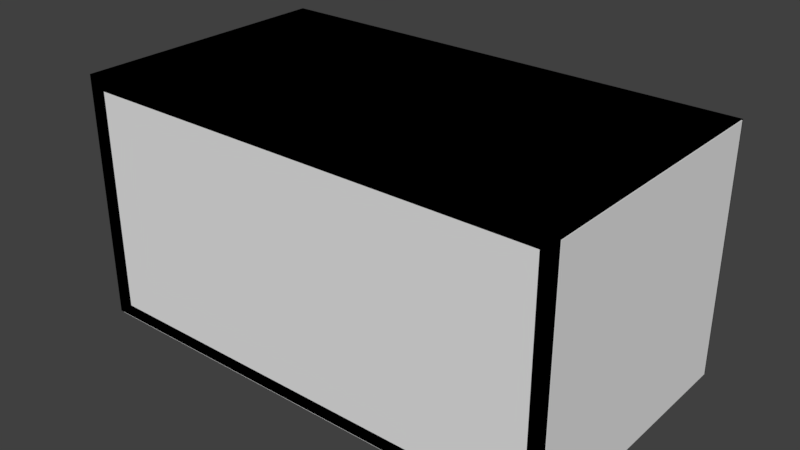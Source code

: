 # Source: bigbox.blend  (saved by Blender 2.79.0; exported with 4.5.12 LTS)
import bpy
from mathutils import Matrix  # noqa: F401  (used for matrix-valued properties, if any)

bpy.ops.wm.read_factory_settings(use_empty=True)
scene = bpy.context.scene
scene.name = 'Scene'

# ---- collections
col_collection_1 = bpy.data.collections.new('Collection 1'); scene.collection.children.link(col_collection_1)

# ---- images (referenced by path relative to the original .blend; pixels are not part of the script)
import os
ASSET_DIR = os.environ.get("B2B_ASSET_DIR", "")  # directory of the original .blend (textures are referenced by path, not embedded)
HERE = os.path.dirname(os.path.abspath(__file__))  # packed textures are extracted next to this script under _unpacked/

def load_image(name, relpath, width, height, colorspace="sRGB"):
    """Load a texture the original file referenced (path relative to the .blend, or extracted next to this script)."""
    p = next((c for c in (os.path.join(HERE, relpath), os.path.join(ASSET_DIR, relpath)) if relpath and os.path.exists(c)), "")
    if p:
        img = bpy.data.images.load(p, check_existing=True)
        img.name = name
    else:  # same state as the original file: an image datablock whose file is absent (Cycles renders it pink)
        img = bpy.data.images.new(name, width, height)
        img.source = "FILE"
        img.filepath = "//" + (relpath or name)
    img.colorspace_settings.name = colorspace
    return img
img_bigbox_png = load_image('bigbox.png', 'bigbox.png', 1024, 1024, 'sRGB')

# ---- materials (node trees are filled in below, after node groups)
mat_material_003 = bpy.data.materials.new('Material.003')
mat_material_003.alpha_threshold = 0.0
mat_material_003.roughness = 0.5

# ---- node groups
ng_gltf_metallic_roughness = bpy.data.node_groups.new('glTF Metallic Roughness', 'ShaderNodeTree')
_N = ng_gltf_metallic_roughness.nodes; _L = ng_gltf_metallic_roughness.links

# ---- material node trees
mat_material_003.use_nodes = True; mat_material_003.node_tree.nodes.clear()
_N = mat_material_003.node_tree.nodes; _L = mat_material_003.node_tree.links
n0 = _N.new('ShaderNodeOutputMaterial'); n0.name = 'Material Output'; n0.location = (460, 300)
n1 = _N.new('ShaderNodeGroup'); n1.name = 'Group'; n1.location = (240, 419)
n1.node_tree = ng_gltf_metallic_roughness
n1.inputs[1].default_value = (1.0, 1.0, 1.0, 1.0)
n1.inputs[2].default_value = (1.0, 1.0, 1.0, 1.0)
n1.inputs[3].default_value = 0.0
n1.inputs[4].default_value = 0.1
n1.inputs[5].default_value = (0.5, 0.5, 1.0, 1.0)
n1.inputs[6].default_value = 1.0
n1.inputs[7].default_value = (1.0, 1.0, 1.0, 1.0)
n1.inputs[8].default_value = 1.0
n1.inputs[9].default_value = (1.0, 1.0, 1.0, 1.0)
n1.inputs[10].default_value = (0.0, 0.0, 0.0, 1.0)
n1.inputs[11].default_value = 1.0
n1.inputs[12].default_value = 0.5
n1.inputs[13].default_value = 0.0
n1.inputs[14].default_value = 0.0
n1.inputs[15].default_value = 0.0
n1.inputs[16].default_value = (0.0, 0.0, 0.0, 1.0)
n2 = _N.new('ShaderNodeTexImage'); n2.name = 'Image Texture'; n2.location = (10, 300)
n2.width = 140
n2.image = img_bigbox_png
_L.new(n1.outputs[0], n0.inputs[0])
_L.new(n2.outputs[0], n1.inputs[0])
n0.is_active_output = True

# ---- world
world_world = bpy.data.worlds.new('World'); scene.world = world_world
world_world.color = (0.05088, 0.05088, 0.05088)
world_world.use_sun_shadow = False
world_world.sun_shadow_jitter_overblur = 0.0
world_world.cycles.sampling_method = 'MANUAL'

# ---- meshes
me_mesh_box = bpy.data.meshes.new('mesh_box')
me_mesh_box.from_pydata([(0.5, 0.5, 0.5), (0.5, 0.5, -0.5), (0.5, -0.5, 0.5), (0.5, -0.5, -0.5), (-0.5, 0.5, 0.5), (-0.5, 0.5, -0.5), (-0.5, -0.5, 0.5), (-0.5, -0.5, -0.5)], [], [(1, 0, 2, 3), (5, 1, 3, 7), (4, 0, 1, 5), (6, 4, 5, 7), (2, 0, 4, 6), (6, 7, 3, 2)])
me_mesh_box.use_remesh_preserve_volume = False
me_mesh_box.use_remesh_preserve_attributes = False
me_mesh_box.use_mirror_vertex_groups = False
me_mesh_box.update()
me_mesh0 = bpy.data.meshes.new('mesh0')
me_mesh0.from_pydata([(4.981, -2.744, -2.488), (4.981, -2.744, 2.519), (4.671, -2.744, 2.271), (4.671, -2.744, -2.241), (-5.052, -2.744, -2.488), (-4.706, -2.744, -2.241), (-5.052, -2.744, 2.519), (-4.706, -2.744, 2.271), (4.671, -2.744, 2.271), (-4.706, -2.744, 2.271), (-4.706, -2.32, 2.271), (4.671, -2.32, 2.271), (-4.706, -2.744, 2.271), (-4.706, -2.744, -2.241), (-4.706, -2.32, -2.241), (-4.706, -2.32, 2.271), (-4.706, -2.744, -2.241), (4.671, -2.744, -2.241), (4.671, -2.32, -2.241), (-4.706, -2.32, -2.241), (4.671, -2.744, -2.241), (4.671, -2.744, 2.271), (4.671, -2.32, 2.271), (4.671, -2.32, -2.241), (-0.01899, -2.359, 2.271), (-0.3097, -2.359, 2.271), (-0.3097, -2.359, -2.241), (-0.019, -2.359, -2.241), (-2.361, -2.359, 2.271), (-2.654, -2.359, 2.271), (-2.654, -2.359, -2.241), (-2.361, -2.359, -2.241), (-3.533, -2.359, 2.271), (-3.826, -2.359, 2.271), (-3.826, -2.359, -2.241), (-3.533, -2.359, -2.241), (-1.189, -2.359, 2.271), (-1.482, -2.359, 2.271), (-1.482, -2.359, -2.241), (-1.189, -2.359, -2.241), (-1.775, -2.726, 2.271), (-2.068, -2.726, 2.271), (-2.068, -2.726, -2.241), (-1.775, -2.726, -2.241), (-4.119, -2.726, 2.271), (-4.412, -2.726, 2.271), (-4.412, -2.726, -2.241), (-4.119, -2.726, -2.241), (-2.947, -2.726, 2.271), (-3.24, -2.726, 2.271), (-3.24, -2.726, -2.241), (-2.947, -2.726, -2.241), (-0.6027, -2.726, 2.271), (-0.8957, -2.726, 2.271), (-0.8957, -2.726, -2.241), (-0.6027, -2.726, -2.241), (-0.8957, -2.726, 2.271), (-1.189, -2.359, 2.271), (-1.189, -2.359, -2.241), (-0.8957, -2.726, -2.241), (-3.24, -2.726, 2.271), (-3.533, -2.359, 2.271), (-3.533, -2.359, -2.241), (-3.24, -2.726, -2.241), (-4.412, -2.726, 2.271), (-4.705, -2.359, 2.271), (-4.705, -2.359, -2.241), (-4.412, -2.726, -2.241), (-2.068, -2.726, 2.271), (-2.361, -2.359, 2.271), (-2.361, -2.359, -2.241), (-2.068, -2.726, -2.241), (-1.482, -2.359, 2.271), (-1.775, -2.726, 2.271), (-1.775, -2.726, -2.241), (-1.482, -2.359, -2.241), (-3.826, -2.359, 2.271), (-4.119, -2.726, 2.271), (-4.119, -2.726, -2.241), (-3.826, -2.359, -2.241), (-2.654, -2.359, 2.271), (-2.947, -2.726, 2.271), (-2.947, -2.726, -2.241), (-2.654, -2.359, -2.241), (-0.3097, -2.359, 2.271), (-0.6027, -2.726, 2.271), (-0.6027, -2.726, -2.241), (-0.3097, -2.359, -2.241), (4.376, -2.359, 2.271), (4.083, -2.726, 2.271), (4.083, -2.726, -2.241), (4.376, -2.359, -2.241), (2.032, -2.359, 2.271), (1.739, -2.726, 2.271), (1.739, -2.726, -2.241), (2.032, -2.359, -2.241), (0.8601, -2.359, 2.271), (0.5671, -2.726, 2.271), (0.5671, -2.726, -2.241), (0.8601, -2.359, -2.241), (3.204, -2.359, 2.271), (2.911, -2.726, 2.271), (2.911, -2.726, -2.241), (3.204, -2.359, -2.241), (2.618, -2.726, 2.271), (2.325, -2.359, 2.271), (2.325, -2.359, -2.241), (2.618, -2.726, -2.241), (0.274, -2.726, 2.271), (-0.01899, -2.359, 2.271), (-0.019, -2.359, -2.241), (0.274, -2.726, -2.241), (1.446, -2.726, 2.271), (1.153, -2.359, 2.271), (1.153, -2.359, -2.241), (1.446, -2.726, -2.241), (3.79, -2.726, 2.271), (3.497, -2.359, 2.271), (3.497, -2.359, -2.241), (3.79, -2.726, -2.241), (4.083, -2.726, 2.271), (3.79, -2.726, 2.271), (3.79, -2.726, -2.241), (4.083, -2.726, -2.241), (1.739, -2.726, 2.271), (1.446, -2.726, 2.271), (1.446, -2.726, -2.241), (1.739, -2.726, -2.241), (0.5671, -2.726, 2.271), (0.274, -2.726, 2.271), (0.274, -2.726, -2.241), (0.5671, -2.726, -2.241), (2.911, -2.726, 2.271), (2.618, -2.726, 2.271), (2.618, -2.726, -2.241), (2.911, -2.726, -2.241), (3.497, -2.359, 2.271), (3.204, -2.359, 2.271), (3.204, -2.359, -2.241), (3.497, -2.359, -2.241), (1.153, -2.359, 2.271), (0.8601, -2.359, 2.271), (0.8601, -2.359, -2.241), (1.153, -2.359, -2.241), (2.325, -2.359, 2.271), (2.032, -2.359, 2.271), (2.032, -2.359, -2.241), (2.325, -2.359, -2.241), (4.669, -2.359, 2.271), (4.376, -2.359, 2.271), (4.376, -2.359, -2.241), (4.669, -2.359, -2.241), (4.669, 2.38, 2.271), (4.669, 2.38, -2.241), (4.376, 2.38, -2.241), (4.376, 2.38, 2.271), (2.325, 2.38, 2.271), (2.325, 2.38, -2.241), (2.032, 2.38, -2.241), (2.032, 2.38, 2.271), (1.153, 2.38, 2.271), (1.153, 2.38, -2.241), (0.8601, 2.38, -2.241), (0.8601, 2.38, 2.271), (3.497, 2.38, 2.271), (3.497, 2.38, -2.241), (3.204, 2.38, -2.241), (3.204, 2.38, 2.271), (2.911, 2.747, 2.271), (2.911, 2.747, -2.241), (2.618, 2.747, -2.241), (2.618, 2.747, 2.271), (0.5671, 2.747, 2.271), (0.5671, 2.747, -2.241), (0.274, 2.747, -2.241), (0.274, 2.747, 2.271), (1.739, 2.747, 2.271), (1.739, 2.747, -2.241), (1.446, 2.747, -2.241), (1.446, 2.747, 2.271), (4.083, 2.747, 2.271), (4.083, 2.747, -2.241), (3.79, 2.747, -2.241), (3.79, 2.747, 2.271), (3.79, 2.747, 2.271), (3.79, 2.747, -2.241), (3.497, 2.38, -2.241), (3.497, 2.38, 2.271), (1.446, 2.747, 2.271), (1.446, 2.747, -2.241), (1.153, 2.38, -2.241), (1.153, 2.38, 2.271), (0.274, 2.747, 2.271), (0.274, 2.747, -2.241), (-0.019, 2.38, -2.241), (-0.01899, 2.38, 2.271), (2.618, 2.747, 2.271), (2.618, 2.747, -2.241), (2.325, 2.38, -2.241), (2.325, 2.38, 2.271), (3.204, 2.38, 2.271), (3.204, 2.38, -2.241), (2.911, 2.747, -2.241), (2.911, 2.747, 2.271), (0.8601, 2.38, 2.271), (0.8601, 2.38, -2.241), (0.5671, 2.747, -2.241), (0.5671, 2.747, 2.271), (2.032, 2.38, 2.271), (2.032, 2.38, -2.241), (1.739, 2.747, -2.241), (1.739, 2.747, 2.271), (4.376, 2.38, 2.271), (4.376, 2.38, -2.241), (4.083, 2.747, -2.241), (4.083, 2.747, 2.271), (-0.3097, 2.38, 2.271), (-0.3097, 2.38, -2.241), (-0.6027, 2.747, -2.241), (-0.6027, 2.747, 2.271), (-2.654, 2.38, 2.271), (-2.654, 2.38, -2.241), (-2.947, 2.747, -2.241), (-2.947, 2.747, 2.271), (-3.826, 2.38, 2.271), (-3.826, 2.38, -2.241), (-4.119, 2.747, -2.241), (-4.119, 2.747, 2.271), (-1.482, 2.38, 2.271), (-1.482, 2.38, -2.241), (-1.775, 2.747, -2.241), (-1.775, 2.747, 2.271), (-2.068, 2.747, 2.271), (-2.068, 2.747, -2.241), (-2.361, 2.38, -2.241), (-2.361, 2.38, 2.271), (-4.412, 2.747, 2.271), (-4.412, 2.747, -2.241), (-4.705, 2.38, -2.241), (-4.705, 2.38, 2.271), (-3.24, 2.747, 2.271), (-3.24, 2.747, -2.241), (-3.533, 2.38, -2.241), (-3.533, 2.38, 2.271), (-0.8957, 2.747, 2.271), (-0.8957, 2.747, -2.241), (-1.189, 2.38, -2.241), (-1.189, 2.38, 2.271), (-0.6027, 2.747, 2.271), (-0.6027, 2.747, -2.241), (-0.8957, 2.747, -2.241), (-0.8957, 2.747, 2.271), (-2.947, 2.747, 2.271), (-2.947, 2.747, -2.241), (-3.24, 2.747, -2.241), (-3.24, 2.747, 2.271), (-4.119, 2.747, 2.271), (-4.119, 2.747, -2.241), (-4.412, 2.747, -2.241), (-4.412, 2.747, 2.271), (-1.775, 2.747, 2.271), (-1.775, 2.747, -2.241), (-2.068, 2.747, -2.241), (-2.068, 2.747, 2.271), (-1.189, 2.38, 2.271), (-1.189, 2.38, -2.241), (-1.482, 2.38, -2.241), (-1.482, 2.38, 2.271), (-3.533, 2.38, 2.271), (-3.533, 2.38, -2.241), (-3.826, 2.38, -2.241), (-3.826, 2.38, 2.271), (-2.361, 2.38, 2.271), (-2.361, 2.38, -2.241), (-2.654, 2.38, -2.241), (-2.654, 2.38, 2.271), (-0.01899, 2.38, 2.271), (-0.019, 2.38, -2.241), (-0.3097, 2.38, -2.241), (-0.3097, 2.38, 2.271), (4.671, 2.766, -2.241), (4.671, 2.341, -2.241), (4.671, 2.341, 2.271), (4.671, 2.766, 2.271), (-4.706, 2.766, -2.241), (-4.706, 2.341, -2.241), (4.671, 2.341, -2.241), (4.671, 2.766, -2.241), (-4.706, 2.766, 2.271), (-4.706, 2.341, 2.271), (-4.706, 2.341, -2.241), (-4.706, 2.766, -2.241), (4.671, 2.766, 2.271), (4.671, 2.341, 2.271), (-4.706, 2.341, 2.271), (-4.706, 2.766, 2.271), (4.981, 2.766, 2.519), (4.671, 2.766, 2.271), (-4.706, 2.766, 2.271), (-5.048, 2.763, 2.519), (-5.048, 2.763, 2.519), (-4.706, 2.766, 2.271), (-4.706, 2.766, -2.241), (-5.048, 2.763, -2.488), (-5.048, 2.763, -2.488), (-4.706, 2.766, -2.241), (4.671, 2.766, -2.241), (4.981, 2.766, -2.488), (4.981, 2.766, -2.488), (4.671, 2.766, -2.241), (-5.048, 2.763, -2.488), (-5.048, 2.539, -2.241), (-5.048, 2.539, 2.271), (-5.048, 2.763, 2.519), (-5.052, -2.744, -2.488), (-5.048, -2.508, -2.241), (-5.048, 2.539, -2.241), (-5.048, 2.763, -2.488), (-5.052, -2.744, 2.519), (-5.048, -2.508, 2.271), (-5.048, -2.508, -2.241), (-5.052, -2.744, -2.488), (-5.048, -2.508, 2.271), (-5.052, -2.744, 2.519), (-5.048, 2.539, 2.271), (-4.804, 2.539, 2.271), (-4.804, -2.508, 2.271), (-5.048, -2.508, 2.271), (-5.048, -2.508, 2.271), (-4.804, -2.508, 2.271), (-4.804, -2.508, -2.241), (-5.048, -2.508, -2.241), (-5.048, 2.539, -2.241), (-4.804, 2.539, -2.241), (-4.804, 2.539, 2.271), (-5.048, 2.539, 2.271), (-4.804, 2.539, 2.271), (-4.804, 2.539, -2.241), (-4.804, -2.508, -2.241), (-4.804, -2.508, 2.271), (4.722, 2.539, 2.271), (4.722, -2.508, 2.271), (4.722, -2.508, -2.241), (4.722, 2.539, -2.241), (4.967, 2.539, -2.241), (4.967, 2.539, 2.271), (4.722, 2.539, 2.271), (4.722, 2.539, -2.241), (4.967, -2.508, 2.271), (4.967, -2.508, -2.241), (4.722, -2.508, -2.241), (4.722, -2.508, 2.271), (4.967, 2.539, 2.271), (4.967, -2.508, 2.271), (4.722, -2.508, 2.271), (4.722, 2.539, 2.271), (4.967, 2.763, 2.519), (4.967, -2.742, 2.519), (4.967, -2.508, 2.271), (4.967, 2.539, 2.271), (4.967, -2.742, -2.488), (4.967, -2.508, -2.241), (4.967, 2.763, -2.488), (4.967, 2.539, -2.241), (4.981, -2.744, -2.488), (-5.052, -2.744, -2.488), (-5.048, 2.763, -2.488), (4.967, 2.763, -2.488), (4.981, -2.744, 2.519), (4.967, 2.763, 2.519), (-5.048, 2.763, 2.519), (-5.052, -2.744, 2.519), (4.981, 2.766, -2.488), (4.967, 2.763, 2.519), (4.967, 2.539, 2.271), (4.967, 2.539, -2.241), (4.722, 2.539, -2.241), (4.722, -2.508, -2.241), (4.967, -2.508, -2.241), (4.967, 2.539, -2.241), (-5.048, 2.539, -2.241), (-5.048, -2.508, -2.241), (-4.804, -2.508, -2.241), (-4.804, 2.539, -2.241)], [], [(0, 1, 2), (2, 3, 0), (4, 0, 5), (5, 0, 3), (6, 4, 5), (5, 7, 6), (1, 6, 7), (7, 2, 1), (8, 9, 11), (11, 9, 10), (12, 13, 15), (15, 13, 14), (16, 17, 19), (19, 17, 18), (20, 21, 23), (23, 21, 22), (24, 25, 27), (27, 25, 26), (28, 29, 30), (30, 31, 28), (32, 33, 35), (35, 33, 34), (36, 37, 39), (39, 37, 38), (40, 41, 43), (43, 41, 42), (44, 45, 46), (46, 47, 44), (48, 49, 51), (51, 49, 50), (52, 53, 54), (54, 55, 52), (56, 57, 59), (59, 57, 58), (60, 61, 63), (63, 61, 62), (64, 65, 67), (67, 65, 66), (68, 69, 71), (71, 69, 70), (72, 73, 74), (74, 75, 72), (76, 77, 79), (79, 77, 78), (80, 81, 83), (83, 81, 82), (84, 85, 87), (87, 85, 86), (88, 89, 91), (91, 89, 90), (92, 93, 95), (95, 93, 94), (96, 97, 99), (99, 97, 98), (100, 101, 102), (102, 103, 100), (104, 105, 107), (107, 105, 106), (108, 109, 111), (111, 109, 110), (112, 113, 115), (115, 113, 114), (116, 117, 119), (119, 117, 118), (120, 121, 122), (122, 123, 120), (124, 125, 127), (127, 125, 126), (128, 129, 130), (130, 131, 128), (132, 133, 135), (135, 133, 134), (136, 137, 139), (139, 137, 138), (140, 141, 143), (143, 141, 142), (144, 145, 146), (146, 147, 144), (148, 149, 151), (151, 149, 150), (152, 153, 155), (155, 153, 154), (156, 157, 158), (158, 159, 156), (160, 161, 163), (163, 161, 162), (164, 165, 167), (167, 165, 166), (168, 169, 171), (171, 169, 170), (172, 173, 174), (174, 175, 172), (176, 177, 179), (179, 177, 178), (180, 181, 182), (182, 183, 180), (184, 185, 187), (187, 185, 186), (188, 189, 191), (191, 189, 190), (192, 193, 195), (195, 193, 194), (196, 197, 199), (199, 197, 198), (200, 201, 202), (202, 203, 200), (204, 205, 207), (207, 205, 206), (208, 209, 211), (211, 209, 210), (212, 213, 215), (215, 213, 214), (216, 217, 219), (219, 217, 218), (220, 221, 223), (223, 221, 222), (224, 225, 227), (227, 225, 226), (228, 229, 230), (230, 231, 228), (232, 233, 235), (235, 233, 234), (236, 237, 239), (239, 237, 238), (240, 241, 243), (243, 241, 242), (244, 245, 247), (247, 245, 246), (248, 249, 250), (250, 251, 248), (252, 253, 255), (255, 253, 254), (256, 257, 258), (258, 259, 256), (260, 261, 263), (263, 261, 262), (264, 265, 267), (267, 265, 266), (268, 269, 271), (271, 269, 270), (272, 273, 274), (274, 275, 272), (276, 277, 279), (279, 277, 278), (280, 281, 283), (283, 281, 282), (284, 285, 287), (287, 285, 286), (288, 289, 291), (291, 289, 290), (292, 293, 295), (295, 293, 294), (296, 297, 298), (298, 299, 296), (300, 301, 302), (302, 303, 300), (304, 305, 307), (307, 305, 306), (308, 309, 297), (297, 296, 308), (310, 311, 312), (312, 313, 310), (314, 315, 317), (317, 315, 316), (318, 319, 320), (320, 321, 318), (313, 312, 322), (322, 323, 313), (324, 325, 327), (327, 325, 326), (328, 329, 330), (330, 331, 328), (332, 333, 335), (335, 333, 334), (336, 337, 339), (339, 337, 338), (340, 341, 343), (343, 341, 342), (344, 345, 347), (347, 345, 346), (348, 349, 350), (350, 351, 348), (352, 353, 355), (355, 353, 354), (356, 357, 358), (358, 359, 356), (357, 360, 361), (361, 358, 357), (360, 362, 361), (361, 362, 363), (364, 365, 367), (367, 365, 366), (368, 369, 371), (371, 369, 370), (372, 373, 375), (375, 373, 374), (376, 377, 379), (379, 377, 378), (380, 381, 383), (383, 381, 382)])
_uv = me_mesh0.uv_layers.new(name='UVMap')
_uv.uv.foreach_set('vector', [0.9956, 0.02166, 0.9956, 0.5859, 0.9745, 0.558, 0.9745, 0.558, 0.9745, 0.04955, 0.9956, 0.02166, 0.3131, 0.02166, 0.9956, 0.02166, 0.3366, 0.04955, 0.3366, 0.04955, 0.9956, 0.02166, 0.9745, 0.04955, 0.3131, 0.5859, 0.3131, 0.02166, 0.3366, 0.04955, 0.3366, 0.04955, 0.3366, 0.558, 0.3131, 0.5859, 0.9956, 0.5859, 0.3131, 0.5859, 0.3366, 0.558, 0.3366, 0.558, 0.9745, 0.558, 0.9956, 0.5859, 0.9745, 0.558, 0.3366, 0.558, 0.9745, 0.558, 0.9745, 0.558, 0.3366, 0.558, 0.3366, 0.558, 0.3366, 0.558, 0.3366, 0.04955, 0.3366, 0.558, 0.3366, 0.558, 0.3366, 0.04955, 0.3366, 0.04955, 0.3366, 0.04955, 0.9745, 0.04955, 0.3366, 0.04955, 0.3366, 0.04955, 0.9745, 0.04955, 0.9745, 0.04955, 0.9745, 0.04955, 0.9745, 0.558, 0.9745, 0.04955, 0.9745, 0.04955, 0.9745, 0.558, 0.9745, 0.558, 0.6555, 0.558, 0.6357, 0.558, 0.6555, 0.04955, 0.6555, 0.04955, 0.6357, 0.558, 0.6357, 0.04955, 0.4961, 0.558, 0.4762, 0.558, 0.4762, 0.04955, 0.4762, 0.04955, 0.4961, 0.04955, 0.4961, 0.558, 0.4164, 0.558, 0.3965, 0.558, 0.4164, 0.04955, 0.4164, 0.04955, 0.3965, 0.558, 0.3965, 0.04955, 0.5759, 0.558, 0.5559, 0.558, 0.5759, 0.04955, 0.5759, 0.04955, 0.5559, 0.558, 0.5559, 0.04955, 0.536, 0.558, 0.5161, 0.558, 0.536, 0.04955, 0.536, 0.04955, 0.5161, 0.558, 0.5161, 0.04955, 0.3765, 0.558, 0.3566, 0.558, 0.3566, 0.04955, 0.3566, 0.04955, 0.3765, 0.04955, 0.3765, 0.558, 0.4563, 0.558, 0.4363, 0.558, 0.4563, 0.04955, 0.4563, 0.04955, 0.4363, 0.558, 0.4363, 0.04955, 0.6157, 0.558, 0.5958, 0.558, 0.5958, 0.04955, 0.5958, 0.04955, 0.6157, 0.04955, 0.6157, 0.558, 0.5958, 0.558, 0.5759, 0.558, 0.5958, 0.04955, 0.5958, 0.04955, 0.5759, 0.558, 0.5759, 0.04955, 0.4363, 0.558, 0.4164, 0.558, 0.4363, 0.04955, 0.4363, 0.04955, 0.4164, 0.558, 0.4164, 0.04955, 0.3566, 0.558, 0.3367, 0.558, 0.3566, 0.04955, 0.3566, 0.04955, 0.3367, 0.558, 0.3367, 0.04955, 0.5161, 0.558, 0.4961, 0.558, 0.5161, 0.04955, 0.5161, 0.04955, 0.4961, 0.558, 0.4961, 0.04955, 0.5559, 0.558, 0.536, 0.558, 0.536, 0.04955, 0.536, 0.04955, 0.5559, 0.04955, 0.5559, 0.558, 0.3965, 0.558, 0.3765, 0.558, 0.3965, 0.04955, 0.3965, 0.04955, 0.3765, 0.558, 0.3765, 0.04955, 0.4762, 0.558, 0.4563, 0.558, 0.4762, 0.04955, 0.4762, 0.04955, 0.4563, 0.558, 0.4563, 0.04955, 0.6357, 0.558, 0.6157, 0.558, 0.6357, 0.04955, 0.6357, 0.04955, 0.6157, 0.558, 0.6157, 0.04955, 0.9545, 0.558, 0.9345, 0.558, 0.9545, 0.04955, 0.9545, 0.04955, 0.9345, 0.558, 0.9345, 0.04955, 0.795, 0.558, 0.7751, 0.558, 0.795, 0.04955, 0.795, 0.04955, 0.7751, 0.558, 0.7751, 0.04955, 0.7153, 0.558, 0.6953, 0.558, 0.7153, 0.04955, 0.7153, 0.04955, 0.6953, 0.558, 0.6953, 0.04955, 0.8747, 0.558, 0.8548, 0.558, 0.8548, 0.04955, 0.8548, 0.04955, 0.8747, 0.04955, 0.8747, 0.558, 0.8349, 0.558, 0.8149, 0.558, 0.8349, 0.04955, 0.8349, 0.04955, 0.8149, 0.558, 0.8149, 0.04955, 0.6754, 0.558, 0.6555, 0.558, 0.6754, 0.04955, 0.6754, 0.04955, 0.6555, 0.558, 0.6555, 0.04955, 0.7551, 0.558, 0.7352, 0.558, 0.7551, 0.04955, 0.7551, 0.04955, 0.7352, 0.558, 0.7352, 0.04955, 0.9146, 0.558, 0.8947, 0.558, 0.9146, 0.04955, 0.9146, 0.04955, 0.8947, 0.558, 0.8947, 0.04955, 0.9345, 0.558, 0.9146, 0.558, 0.9146, 0.04955, 0.9146, 0.04955, 0.9345, 0.04955, 0.9345, 0.558, 0.7751, 0.558, 0.7551, 0.558, 0.7751, 0.04955, 0.7751, 0.04955, 0.7551, 0.558, 0.7551, 0.04955, 0.6953, 0.558, 0.6754, 0.558, 0.6754, 0.04955, 0.6754, 0.04955, 0.6953, 0.04955, 0.6953, 0.558, 0.8548, 0.558, 0.8349, 0.558, 0.8548, 0.04955, 0.8548, 0.04955, 0.8349, 0.558, 0.8349, 0.04955, 0.8947, 0.558, 0.8747, 0.558, 0.8947, 0.04955, 0.8947, 0.04955, 0.8747, 0.558, 0.8747, 0.04955, 0.7352, 0.558, 0.7153, 0.558, 0.7352, 0.04955, 0.7352, 0.04955, 0.7153, 0.558, 0.7153, 0.04955, 0.8149, 0.558, 0.795, 0.558, 0.795, 0.04955, 0.795, 0.04955, 0.8149, 0.04955, 0.8149, 0.558, 0.9744, 0.558, 0.9545, 0.558, 0.9744, 0.04955, 0.9744, 0.04955, 0.9545, 0.558, 0.9545, 0.04955, 0.334, 0.5527, 0.334, 0.04883, 0.3555, 0.5527, 0.3555, 0.5527, 0.334, 0.04883, 0.3555, 0.04883, 0.4922, 0.5527, 0.4922, 0.04883, 0.5137, 0.04883, 0.5137, 0.04883, 0.5137, 0.5527, 0.4922, 0.5527, 0.5703, 0.5527, 0.5703, 0.04883, 0.5938, 0.5527, 0.5938, 0.5527, 0.5703, 0.04883, 0.5938, 0.04883, 0.4141, 0.5527, 0.4141, 0.04883, 0.4355, 0.5527, 0.4355, 0.5527, 0.4141, 0.04883, 0.4355, 0.04883, 0.4531, 0.5527, 0.4531, 0.04883, 0.4727, 0.5527, 0.4727, 0.5527, 0.4531, 0.04883, 0.4727, 0.04883, 0.6113, 0.5527, 0.6113, 0.04883, 0.6328, 0.04883, 0.6328, 0.04883, 0.6328, 0.5527, 0.6113, 0.5527, 0.5332, 0.5527, 0.5332, 0.04883, 0.5527, 0.5527, 0.5527, 0.5527, 0.5332, 0.04883, 0.5527, 0.04883, 0.373, 0.5527, 0.373, 0.04883, 0.3945, 0.04883, 0.3945, 0.04883, 0.3945, 0.5527, 0.373, 0.5527, 0.3945, 0.5527, 0.3945, 0.04883, 0.4141, 0.5527, 0.4141, 0.5527, 0.3945, 0.04883, 0.4141, 0.04883, 0.5527, 0.5527, 0.5527, 0.04883, 0.5703, 0.5527, 0.5703, 0.5527, 0.5527, 0.04883, 0.5703, 0.04883, 0.6328, 0.5527, 0.6328, 0.04883, 0.6504, 0.5527, 0.6504, 0.5527, 0.6328, 0.04883, 0.6504, 0.04883, 0.4727, 0.5527, 0.4727, 0.04883, 0.4922, 0.5527, 0.4922, 0.5527, 0.4727, 0.04883, 0.4922, 0.04883, 0.4355, 0.5527, 0.4355, 0.04883, 0.4531, 0.04883, 0.4531, 0.04883, 0.4531, 0.5527, 0.4355, 0.5527, 0.5938, 0.5527, 0.5938, 0.04883, 0.6113, 0.5527, 0.6113, 0.5527, 0.5938, 0.04883, 0.6113, 0.04883, 0.5137, 0.5527, 0.5137, 0.04883, 0.5332, 0.5527, 0.5332, 0.5527, 0.5137, 0.04883, 0.5332, 0.04883, 0.3555, 0.5527, 0.3555, 0.04883, 0.373, 0.5527, 0.373, 0.5527, 0.3555, 0.04883, 0.373, 0.04883, 0.6738, 0.5527, 0.6738, 0.04883, 0.6914, 0.5527, 0.6914, 0.5527, 0.6738, 0.04883, 0.6914, 0.04883, 0.8301, 0.5527, 0.8301, 0.04883, 0.8535, 0.5527, 0.8535, 0.5527, 0.8301, 0.04883, 0.8535, 0.04883, 0.9102, 0.5527, 0.9102, 0.04883, 0.9316, 0.5527, 0.9316, 0.5527, 0.9102, 0.04883, 0.9316, 0.04883, 0.7539, 0.5527, 0.7539, 0.04883, 0.7734, 0.04883, 0.7734, 0.04883, 0.7734, 0.5527, 0.7539, 0.5527, 0.791, 0.5527, 0.791, 0.04883, 0.8125, 0.5527, 0.8125, 0.5527, 0.791, 0.04883, 0.8125, 0.04883, 0.9512, 0.5527, 0.9512, 0.04883, 0.9707, 0.5527, 0.9707, 0.5527, 0.9512, 0.04883, 0.9707, 0.04883, 0.8711, 0.5527, 0.8711, 0.04883, 0.8906, 0.5527, 0.8906, 0.5527, 0.8711, 0.04883, 0.8906, 0.04883, 0.7129, 0.5527, 0.7129, 0.04883, 0.7324, 0.5527, 0.7324, 0.5527, 0.7129, 0.04883, 0.7324, 0.04883, 0.6914, 0.5527, 0.6914, 0.04883, 0.7129, 0.04883, 0.7129, 0.04883, 0.7129, 0.5527, 0.6914, 0.5527, 0.8535, 0.5527, 0.8535, 0.04883, 0.8711, 0.5527, 0.8711, 0.5527, 0.8535, 0.04883, 0.8711, 0.04883, 0.9316, 0.5527, 0.9316, 0.04883, 0.9512, 0.04883, 0.9512, 0.04883, 0.9512, 0.5527, 0.9316, 0.5527, 0.7734, 0.5527, 0.7734, 0.04883, 0.791, 0.5527, 0.791, 0.5527, 0.7734, 0.04883, 0.791, 0.04883, 0.7324, 0.5527, 0.7324, 0.04883, 0.7539, 0.5527, 0.7539, 0.5527, 0.7324, 0.04883, 0.7539, 0.04883, 0.8906, 0.5527, 0.8906, 0.04883, 0.9102, 0.5527, 0.9102, 0.5527, 0.8906, 0.04883, 0.9102, 0.04883, 0.8125, 0.5527, 0.8125, 0.04883, 0.8301, 0.04883, 0.8301, 0.04883, 0.8301, 0.5527, 0.8125, 0.5527, 0.6504, 0.5527, 0.6504, 0.04883, 0.6738, 0.5527, 0.6738, 0.5527, 0.6504, 0.04883, 0.6738, 0.04883, 0.334, 0.04883, 0.334, 0.04883, 0.334, 0.5527, 0.334, 0.5527, 0.334, 0.04883, 0.334, 0.5527, 0.9707, 0.04883, 0.9707, 0.04883, 0.334, 0.04883, 0.334, 0.04883, 0.9707, 0.04883, 0.334, 0.04883, 0.9707, 0.5527, 0.9707, 0.5527, 0.9707, 0.04883, 0.9707, 0.04883, 0.9707, 0.5527, 0.9707, 0.04883, 0.334, 0.5527, 0.334, 0.5527, 0.9707, 0.5527, 0.9707, 0.5527, 0.334, 0.5527, 0.9707, 0.5527, 0.3145, 0.584, 0.334, 0.5527, 0.9707, 0.5527, 0.9707, 0.5527, 0.9941, 0.584, 0.3145, 0.584, 0.9941, 0.584, 0.9707, 0.5527, 0.9707, 0.04883, 0.9707, 0.04883, 0.9941, 0.01758, 0.9941, 0.584, 0.9941, 0.01758, 0.9707, 0.04883, 0.3145, 0.01758, 0.3145, 0.01758, 0.9707, 0.04883, 0.334, 0.04883, 0.3145, 0.01758, 0.334, 0.04883, 0.334, 0.5527, 0.334, 0.5527, 0.3145, 0.584, 0.3145, 0.01758, 0.003906, 0.01562, 0.01367, 0.04492, 0.01367, 0.5527, 0.01367, 0.5527, 0.001953, 0.582, 0.003906, 0.01562, 0.3105, 0.01562, 0.2949, 0.04492, 0.003906, 0.01562, 0.003906, 0.01562, 0.2949, 0.04492, 0.01367, 0.04492, 0.3086, 0.582, 0.2949, 0.5527, 0.2949, 0.04492, 0.2949, 0.04492, 0.3105, 0.01562, 0.3086, 0.582, 0.001953, 0.582, 0.01367, 0.5527, 0.2949, 0.5527, 0.2949, 0.5527, 0.3086, 0.582, 0.001953, 0.582, 0.01367, 0.5527, 0.01367, 0.5527, 0.2949, 0.5527, 0.2949, 0.5527, 0.01367, 0.5527, 0.2949, 0.5527, 0.2949, 0.5527, 0.2949, 0.5527, 0.2949, 0.04492, 0.2949, 0.04492, 0.2949, 0.04492, 0.2949, 0.5527, 0.01367, 0.04492, 0.01367, 0.04492, 0.01367, 0.5527, 0.01367, 0.5527, 0.01367, 0.04492, 0.01367, 0.5527, 0.01367, 0.5527, 0.01367, 0.04492, 0.2949, 0.5527, 0.2949, 0.5527, 0.01367, 0.04492, 0.2949, 0.04492, 0.2988, 0.5527, 0.01758, 0.5527, 0.2988, 0.04492, 0.2988, 0.04492, 0.01758, 0.5527, 0.01758, 0.04492, 0.2988, 0.04492, 0.2988, 0.5527, 0.2988, 0.04492, 0.2988, 0.04492, 0.2988, 0.5527, 0.2988, 0.5527, 0.01758, 0.5527, 0.01758, 0.04492, 0.01758, 0.04492, 0.01758, 0.04492, 0.01758, 0.5527, 0.01758, 0.5527, 0.2988, 0.5527, 0.01758, 0.5527, 0.2988, 0.5527, 0.2988, 0.5527, 0.01758, 0.5527, 0.01758, 0.5527, 0.3105, 0.582, 0.003906, 0.582, 0.01758, 0.5527, 0.01758, 0.5527, 0.2988, 0.5527, 0.3105, 0.582, 0.003906, 0.582, 0.003906, 0.01562, 0.01758, 0.04492, 0.01758, 0.04492, 0.01758, 0.5527, 0.003906, 0.582, 0.003906, 0.01562, 0.3086, 0.01562, 0.01758, 0.04492, 0.01758, 0.04492, 0.3086, 0.01562, 0.2988, 0.04492, 0.3008, 0.9902, 0.009766, 0.9902, 0.3008, 0.5918, 0.3008, 0.5918, 0.009766, 0.9902, 0.009766, 0.5918, 0.3137, 0.9844, 0.3147, 0.5873, 1.0, 0.9844, 1.0, 0.9844, 0.3147, 0.5873, 0.9998, 0.5873, 0.3105, 0.01562, 0.3105, 0.582, 0.2988, 0.04492, 0.2988, 0.04492, 0.3105, 0.582, 0.2988, 0.5527, 0.2988, 0.04492, 0.01758, 0.04492, 0.2988, 0.04492, 0.2988, 0.04492, 0.01758, 0.04492, 0.01758, 0.04492, 0.01367, 0.04492, 0.2949, 0.04492, 0.01367, 0.04492, 0.01367, 0.04492, 0.2949, 0.04492, 0.2949, 0.04492])
me_mesh0.materials.append(mat_material_003)
me_mesh0.use_remesh_preserve_volume = False
me_mesh0.use_remesh_preserve_attributes = False
me_mesh0.use_mirror_vertex_groups = False
me_mesh0.update()

# ---- objects
ob_obj_box_convcolonly = bpy.data.objects.new('obj_box-convcolonly', me_mesh_box)
ob_obj0 = bpy.data.objects.new('obj0', me_mesh0)

# ---- transforms, parenting, visibility, modifiers, constraints
ob_obj_box_convcolonly.location = (0.0, -0.0, 0.0)
ob_obj_box_convcolonly.scale = (9.97, 5.47, 5.01)
ob_obj_box_convcolonly.display_type = 'WIRE'
ob_obj_box_convcolonly.show_in_front = True
ob_obj_box_convcolonly.lineart.crease_threshold = 0.0
ob_obj0.location = (0.0, 0.0, 0.0)
ob_obj0.lineart.crease_threshold = 0.0

# ---- collection membership
col_collection_1.objects.link(ob_obj_box_convcolonly)
col_collection_1.objects.link(ob_obj0)

# ---- scene / render settings (as saved in the file)
scene.frame_start = 1; scene.frame_end = 250; scene.frame_set(1)
scene.render.engine = 'CYCLES'
scene.render.resolution_percentage = 50
scene.render.dither_intensity = 0.0
scene.cycles.use_denoising = False
scene.cycles.samples = 128
scene.cycles.sampling_pattern = 'TABULATED_SOBOL'
scene.cycles.use_adaptive_sampling = False
scene.cycles.use_light_tree = False
scene.cycles.blur_glossy = 0.0
scene.cycles.sample_clamp_indirect = 0.0
scene.view_settings.view_transform = 'Standard'
bpy.context.view_layer.update()

# ---- added for rendering (the .blend has no active camera and no usable light): camera, sun
cam_auto = bpy.data.cameras.new('AutoCamera')
cam_auto.lens = 50.0
cam_auto.sensor_width = 36.0
cam_auto.clip_end = 1000.0
ob_auto_camera = bpy.data.objects.new('AutoCamera', cam_auto)
scene.collection.objects.link(ob_auto_camera)
ob_auto_camera.location = (11.5351, -13.8716, 9.26169)
ob_auto_camera.rotation_euler = (1.09748, -7.21219e-08, 0.694738)
scene.camera = ob_auto_camera
light_auto_sun = bpy.data.lights.new('AutoSun', 'SUN')
light_auto_sun.energy = 3.0
light_auto_sun.angle = 0.0523599
ob_auto_sun = bpy.data.objects.new('AutoSun', light_auto_sun)
scene.collection.objects.link(ob_auto_sun)
ob_auto_sun.rotation_euler = (0.872665, 0.174533, 0.523599)
bpy.context.view_layer.update()
